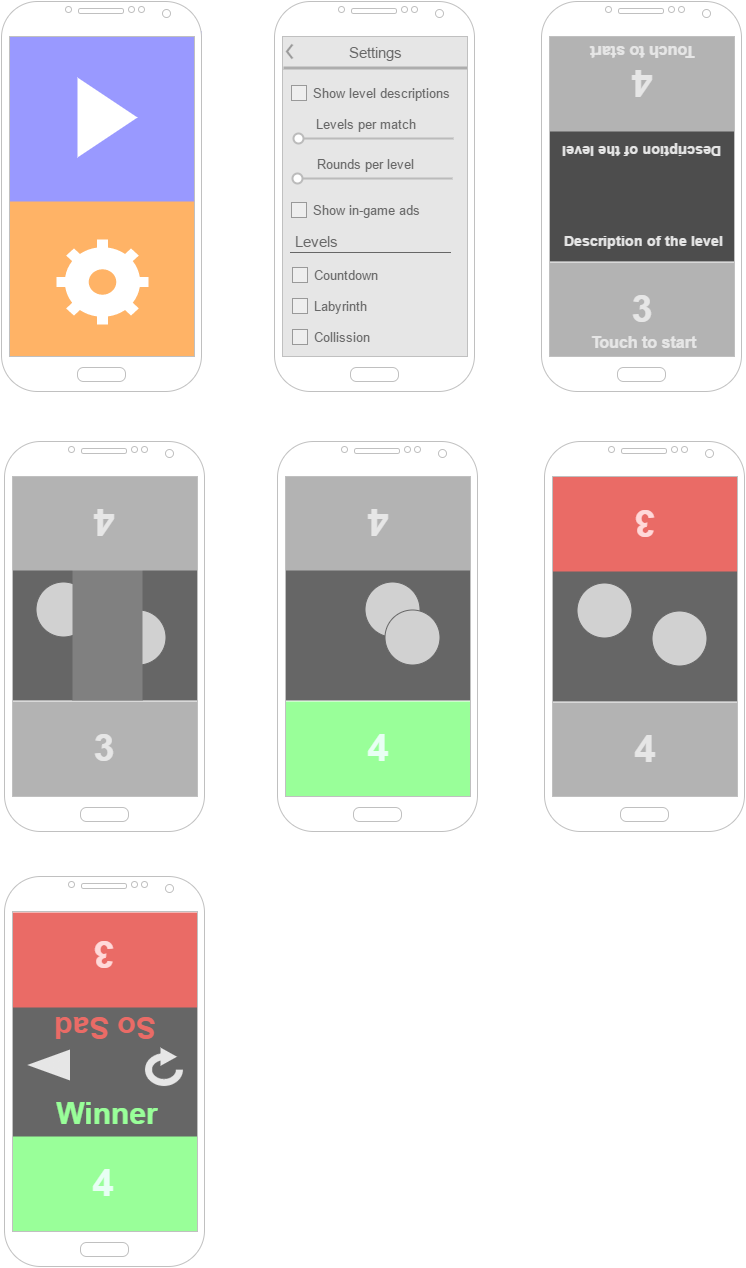

The diagram above was exported from draw.io. Its source (the exported page's mxGraphModel, read from the mxfile embedded in the PNG):
<mxGraphModel dx="1434" dy="780" grid="1" gridSize="10" guides="1" tooltips="1" connect="1" arrows="1" fold="1" page="1" pageScale="1" pageWidth="826" pageHeight="1169" background="#ffffff" math="0" shadow="0">
  <root>
    <mxCell id="0" />
    <mxCell id="1" parent="0" />
    <mxCell id="51" value="" style="whiteSpace=wrap;html=1;shadow=0;strokeColor=none;strokeWidth=1;fillColor=#4D4D4D;gradientColor=none;fontSize=13;fontColor=#666666;" parent="1" vertex="1">
      <mxGeometry x="586" y="166" width="194" height="134" as="geometry" />
    </mxCell>
    <mxCell id="25" value="" style="whiteSpace=wrap;html=1;gradientColor=none;strokeColor=none;fillColor=#E6E6E6;" parent="1" vertex="1">
      <mxGeometry x="317" y="71" width="194" height="330" as="geometry" />
    </mxCell>
    <mxCell id="30" value="" style="group" parent="1" vertex="1" connectable="0">
      <mxGeometry x="320" y="75" width="203" height="30" as="geometry" />
    </mxCell>
    <mxCell id="27" value="" style="strokeWidth=1;html=1;shadow=1;shape=mxgraph.android.action_bar;fillColor=#E6E6E6;strokeColor=none;strokeWidth=2;perimeterSpacing=1;" parent="30" vertex="1">
      <mxGeometry width="190" height="30" as="geometry" />
    </mxCell>
    <mxCell id="29" value="" style="whiteSpace=wrap;html=1;shadow=0;strokeColor=none;fillColor=#E6E6E6;gradientColor=none;" parent="30" vertex="1">
      <mxGeometry x="154" y="2" width="30" height="25" as="geometry" />
    </mxCell>
    <mxCell id="33" value="Settings" style="text;html=1;strokeColor=none;fillColor=none;align=center;verticalAlign=middle;whiteSpace=wrap;overflow=hidden;shadow=0;fontSize=15;fontColor=#666666;" parent="30" vertex="1">
      <mxGeometry x="16" y="4" width="154" height="24" as="geometry" />
    </mxCell>
    <mxCell id="13" value="" style="whiteSpace=wrap;html=1;plain-yellow;gradientColor=none;strokeColor=none;fillColor=#FFB366;" parent="1" vertex="1">
      <mxGeometry x="46" y="230" width="188" height="170" as="geometry" />
    </mxCell>
    <mxCell id="12" value="" style="whiteSpace=wrap;html=1;plain-green;gradientColor=none;strokeColor=none;fillColor=#9999FF;" parent="1" vertex="1">
      <mxGeometry x="43" y="70" width="197" height="170" as="geometry" />
    </mxCell>
    <mxCell id="2" value="" style="verticalLabelPosition=bottom;verticalAlign=top;html=1;shadow=0;dashed=0;strokeWidth=1;shape=mxgraph.android.phone2;fillColor=#ffffff;strokeColor=#c0c0c0;" parent="1" vertex="1">
      <mxGeometry x="40" y="40" width="200" height="390" as="geometry" />
    </mxCell>
    <mxCell id="4" value="" style="verticalLabelPosition=bottom;verticalAlign=top;html=1;shadow=0;dashed=0;strokeWidth=1;shape=mxgraph.android.phone2;fillColor=#ffffff;strokeColor=#c0c0c0;" parent="1" vertex="1">
      <mxGeometry x="313" y="40" width="200" height="390" as="geometry" />
    </mxCell>
    <mxCell id="15" value="" style="triangle;whiteSpace=wrap;html=1;gradientColor=none;strokeColor=none;" parent="1" vertex="1">
      <mxGeometry x="116" y="116" width="60" height="80" as="geometry" />
    </mxCell>
    <mxCell id="16" style="edgeStyle=orthogonalEdgeStyle;rounded=0;html=1;exitX=0.5;exitY=1;entryX=0.5;entryY=1;jettySize=auto;orthogonalLoop=1;" parent="1" source="15" target="15" edge="1">
      <mxGeometry relative="1" as="geometry" />
    </mxCell>
    <mxCell id="24" value="" style="html=1;verticalLabelPosition=bottom;labelBackgroundColor=#ffffff;verticalAlign=top;strokeWidth=2;strokeColor=none;fillColor=#ffffff;shadow=0;dashed=0;shape=mxgraph.ios7.icons.settings;" parent="1" vertex="1">
      <mxGeometry x="95" y="278" width="92" height="85" as="geometry" />
    </mxCell>
    <mxCell id="31" value="Show level descriptions" style="strokeWidth=1;shadow=0;dashed=0;align=center;html=1;shape=mxgraph.mockup.forms.rrect;rSize=0;fillColor=#eeeeee;strokeColor=#999999;gradientColor=none;align=left;spacingLeft=4;fontSize=13;fontColor=#666666;labelPosition=right;" parent="1" vertex="1">
      <mxGeometry x="330" y="124" width="15" height="15" as="geometry" />
    </mxCell>
    <mxCell id="35" value="Countdown" style="strokeWidth=1;shadow=0;dashed=0;align=center;html=1;shape=mxgraph.mockup.forms.rrect;rSize=0;fillColor=#eeeeee;strokeColor=#999999;gradientColor=none;align=left;spacingLeft=4;fontSize=13;fontColor=#666666;labelPosition=right;" parent="1" vertex="1">
      <mxGeometry x="331" y="306" width="15" height="15" as="geometry" />
    </mxCell>
    <mxCell id="37" value="" style="group" parent="1" vertex="1" connectable="0">
      <mxGeometry x="307" y="236" width="182" height="26" as="geometry" />
    </mxCell>
    <mxCell id="38" value="Levels" style="text;html=1;strokeColor=none;fillColor=none;align=center;verticalAlign=middle;whiteSpace=wrap;overflow=hidden;shadow=0;fontSize=15;fontColor=#666666;" parent="37" vertex="1">
      <mxGeometry y="34" width="95" height="20" as="geometry" />
    </mxCell>
    <mxCell id="39" value="" style="line;shadow=0;strokeColor=#666666;fillColor=#E6E6E6;gradientColor=none;fontSize=5;fontColor=#666666;html=1;verticalAlign=middle;strokeWidth=1;" parent="37" vertex="1">
      <mxGeometry x="22" y="50" width="160" height="10" as="geometry" />
    </mxCell>
    <mxCell id="42" value="" style="group" parent="1" vertex="1" connectable="0">
      <mxGeometry x="337" y="152" width="155" height="30" as="geometry" />
    </mxCell>
    <mxCell id="40" value="" style="dashed=0;shape=mxgraph.gmdl.slider2;barPos=0;strokeColor=#bbbbbb;opacity=100;strokeWidth=2;fillColor=#ffffff;handleSize=10;shadow=0;fontSize=5;fontColor=#666666;html=1;" parent="42" vertex="1">
      <mxGeometry y="20" width="155" height="10" as="geometry" />
    </mxCell>
    <mxCell id="41" value="Levels per match" style="text;html=1;strokeColor=none;fillColor=none;align=center;verticalAlign=middle;whiteSpace=wrap;overflow=hidden;shadow=0;fontSize=13;fontColor=#666666;" parent="42" vertex="1">
      <mxGeometry x="5" width="124" height="20" as="geometry" />
    </mxCell>
    <mxCell id="43" value="" style="group" parent="1" vertex="1" connectable="0">
      <mxGeometry x="336" y="192" width="155" height="30" as="geometry" />
    </mxCell>
    <mxCell id="44" value="" style="dashed=0;shape=mxgraph.gmdl.slider2;barPos=0;strokeColor=#bbbbbb;opacity=100;strokeWidth=2;fillColor=#ffffff;handleSize=10;shadow=0;fontSize=5;fontColor=#666666;html=1;" parent="43" vertex="1">
      <mxGeometry y="20" width="155" height="10" as="geometry" />
    </mxCell>
    <mxCell id="45" value="Rounds per level" style="text;html=1;strokeColor=none;fillColor=none;align=center;verticalAlign=middle;whiteSpace=wrap;overflow=hidden;shadow=0;fontSize=13;fontColor=#666666;" parent="43" vertex="1">
      <mxGeometry x="5" width="124" height="20" as="geometry" />
    </mxCell>
    <mxCell id="46" value="Labyrinth" style="strokeWidth=1;shadow=0;dashed=0;align=center;html=1;shape=mxgraph.mockup.forms.rrect;rSize=0;fillColor=#eeeeee;strokeColor=#999999;gradientColor=none;align=left;spacingLeft=4;fontSize=13;fontColor=#666666;labelPosition=right;" parent="1" vertex="1">
      <mxGeometry x="331" y="337" width="15" height="15" as="geometry" />
    </mxCell>
    <mxCell id="47" value="Collission" style="strokeWidth=1;shadow=0;dashed=0;align=center;html=1;shape=mxgraph.mockup.forms.rrect;rSize=0;fillColor=#eeeeee;strokeColor=#999999;gradientColor=none;align=left;spacingLeft=4;fontSize=13;fontColor=#666666;labelPosition=right;" parent="1" vertex="1">
      <mxGeometry x="331" y="368" width="15" height="15" as="geometry" />
    </mxCell>
    <mxCell id="54" value="Description of the level" style="text;html=1;strokeColor=none;fillColor=none;align=center;verticalAlign=middle;whiteSpace=wrap;overflow=hidden;shadow=0;fontSize=14;fontColor=#E6E6E6;fontStyle=1" parent="1" vertex="1">
      <mxGeometry x="591" y="260" width="180" height="37" as="geometry" />
    </mxCell>
    <mxCell id="56" value="Description of the level" style="text;html=1;strokeColor=none;fillColor=none;align=center;verticalAlign=middle;whiteSpace=wrap;overflow=hidden;shadow=0;fontSize=14;fontColor=#E6E6E6;rotation=180;fontStyle=1" parent="1" vertex="1">
      <mxGeometry x="590" y="172" width="180" height="37" as="geometry" />
    </mxCell>
    <mxCell id="65" value="" style="whiteSpace=wrap;html=1;shadow=0;strokeColor=none;strokeWidth=1;fillColor=#666666;gradientColor=none;fontSize=13;fontColor=#666666;" parent="1" vertex="1">
      <mxGeometry x="48" y="605" width="190" height="134" as="geometry" />
    </mxCell>
    <mxCell id="69" value="" style="ellipse;whiteSpace=wrap;html=1;shadow=0;strokeColor=#666666;strokeWidth=1;fillColor=#D1D1D1;gradientColor=none;fontSize=16;fontColor=#CCCCCC;" parent="1" vertex="1">
      <mxGeometry x="74" y="620" width="55" height="55" as="geometry" />
    </mxCell>
    <mxCell id="70" value="" style="ellipse;whiteSpace=wrap;html=1;shadow=0;strokeColor=#666666;strokeWidth=1;fillColor=#D1D1D1;gradientColor=none;fontSize=16;fontColor=#CCCCCC;" parent="1" vertex="1">
      <mxGeometry x="149" y="648" width="55" height="55" as="geometry" />
    </mxCell>
    <mxCell id="72" value="" style="whiteSpace=wrap;html=1;shadow=0;strokeColor=none;strokeWidth=1;fillColor=#808080;gradientColor=none;fontSize=16;fontColor=#CCCCCC;" parent="1" vertex="1">
      <mxGeometry x="111" y="605" width="70" height="134" as="geometry" />
    </mxCell>
    <mxCell id="112" value="" style="whiteSpace=wrap;html=1;shadow=0;strokeColor=none;strokeWidth=1;fillColor=#666666;gradientColor=none;fontSize=13;fontColor=#666666;" parent="1" vertex="1">
      <mxGeometry x="48" y="1044" width="190" height="134" as="geometry" />
    </mxCell>
    <mxCell id="119" value="Winner" style="text;html=1;strokeColor=none;fillColor=none;align=center;verticalAlign=middle;whiteSpace=wrap;overflow=hidden;shadow=0;fontSize=30;fontColor=#99FF99;fontStyle=1" parent="1" vertex="1">
      <mxGeometry x="52" y="1132" width="187" height="39" as="geometry" />
    </mxCell>
    <mxCell id="120" value="So Sad" style="text;html=1;strokeColor=none;fillColor=none;align=center;verticalAlign=middle;whiteSpace=wrap;overflow=hidden;shadow=0;fontSize=30;fontColor=#EA6B66;fontStyle=1;rotation=-180;" parent="1" vertex="1">
      <mxGeometry x="50" y="1047" width="187" height="39" as="geometry" />
    </mxCell>
    <mxCell id="130" value="" style="html=1;verticalLabelPosition=bottom;labelBackgroundColor=#ffffff;verticalAlign=top;strokeWidth=7;strokeColor=#E6E6E6;fillColor=#E6E6E6;shadow=0;dashed=0;shape=mxgraph.ios7.icons.reload;fontSize=30;fontColor=#F2F6FC;" parent="1" vertex="1">
      <mxGeometry x="187" y="1092" width="31" height="29" as="geometry" />
    </mxCell>
    <mxCell id="131" value="" style="triangle;whiteSpace=wrap;html=1;shadow=0;strokeColor=#E6E6E6;strokeWidth=7;fillColor=#E6E6E6;gradientColor=none;fontSize=30;fontColor=#F2F6FC;rotation=180;" parent="1" vertex="1">
      <mxGeometry x="76" y="1093" width="29" height="21" as="geometry" />
    </mxCell>
    <mxCell id="49" value="" style="whiteSpace=wrap;html=1;shadow=0;strokeWidth=1;fontSize=13;fontColor=#B3B3B3;plain-red;gradientColor=none;strokeColor=none;fillColor=#B3B3B3;" parent="1" vertex="1">
      <mxGeometry x="582" y="301" width="197" height="96" as="geometry" />
    </mxCell>
    <mxCell id="52" value="3" style="text;html=1;strokeColor=none;fillColor=none;align=center;verticalAlign=middle;whiteSpace=wrap;overflow=hidden;shadow=0;fontSize=38;fontColor=#E6E6E6;fontStyle=1" parent="1" vertex="1">
      <mxGeometry x="639" y="300" width="83" height="94" as="geometry" />
    </mxCell>
    <mxCell id="117" value="&lt;b&gt;Touch to start&lt;/b&gt;" style="text;html=1;strokeColor=none;fillColor=none;align=center;verticalAlign=middle;whiteSpace=wrap;overflow=hidden;shadow=0;fontSize=16;fontColor=#E6E6E6;" parent="1" vertex="1">
      <mxGeometry x="591" y="362" width="180" height="37" as="geometry" />
    </mxCell>
    <mxCell id="50" value="" style="whiteSpace=wrap;html=1;shadow=0;strokeWidth=1;fontSize=13;fontColor=#B3B3B3;plain-blue;gradientColor=none;strokeColor=none;fillColor=#B3B3B3;" parent="1" vertex="1">
      <mxGeometry x="582" y="75" width="197" height="95" as="geometry" />
    </mxCell>
    <mxCell id="53" value="4" style="text;html=1;strokeColor=none;fillColor=none;align=center;verticalAlign=middle;whiteSpace=wrap;overflow=hidden;shadow=0;fontSize=38;fontColor=#E6E6E6;fontStyle=1;rotation=180;" parent="1" vertex="1">
      <mxGeometry x="639" y="75" width="83" height="94" as="geometry" />
    </mxCell>
    <mxCell id="118" value="&lt;b&gt;Touch to start&lt;/b&gt;" style="text;html=1;strokeColor=none;fillColor=none;align=center;verticalAlign=middle;whiteSpace=wrap;overflow=hidden;shadow=0;fontSize=16;fontColor=#E6E6E6;rotation=180;" parent="1" vertex="1">
      <mxGeometry x="588" y="73" width="187" height="37" as="geometry" />
    </mxCell>
    <mxCell id="3" value="" style="verticalLabelPosition=bottom;verticalAlign=top;html=1;shadow=0;dashed=0;strokeWidth=1;shape=mxgraph.android.phone2;fillColor=#ffffff;strokeColor=#c0c0c0;" parent="1" vertex="1">
      <mxGeometry x="580" y="40" width="200" height="390" as="geometry" />
    </mxCell>
    <mxCell id="137" value="" style="whiteSpace=wrap;html=1;shadow=0;strokeWidth=1;fontSize=13;fontColor=#B3B3B3;plain-red;gradientColor=none;strokeColor=none;fillColor=#B3B3B3;" vertex="1" parent="1">
      <mxGeometry x="44" y="740" width="197" height="96" as="geometry" />
    </mxCell>
    <mxCell id="138" value="3" style="text;html=1;strokeColor=none;fillColor=none;align=center;verticalAlign=middle;whiteSpace=wrap;overflow=hidden;shadow=0;fontSize=38;fontColor=#E6E6E6;fontStyle=1" vertex="1" parent="1">
      <mxGeometry x="101" y="739" width="83" height="94" as="geometry" />
    </mxCell>
    <mxCell id="140" value="" style="whiteSpace=wrap;html=1;shadow=0;strokeWidth=1;fontSize=13;fontColor=#B3B3B3;plain-blue;gradientColor=none;strokeColor=none;fillColor=#B3B3B3;" vertex="1" parent="1">
      <mxGeometry x="44" y="514" width="197" height="95" as="geometry" />
    </mxCell>
    <mxCell id="141" value="4" style="text;html=1;strokeColor=none;fillColor=none;align=center;verticalAlign=middle;whiteSpace=wrap;overflow=hidden;shadow=0;fontSize=38;fontColor=#E6E6E6;fontStyle=1;rotation=180;" vertex="1" parent="1">
      <mxGeometry x="101" y="514" width="83" height="94" as="geometry" />
    </mxCell>
    <mxCell id="8" value="" style="verticalLabelPosition=bottom;verticalAlign=top;html=1;shadow=0;dashed=0;strokeWidth=1;shape=mxgraph.android.phone2;fillColor=#ffffff;strokeColor=#c0c0c0;" parent="1" vertex="1">
      <mxGeometry x="43" y="480" width="200" height="390" as="geometry" />
    </mxCell>
    <mxCell id="143" value="" style="whiteSpace=wrap;html=1;shadow=0;strokeColor=none;strokeWidth=1;fillColor=#666666;gradientColor=none;fontSize=13;fontColor=#666666;" vertex="1" parent="1">
      <mxGeometry x="322" y="605" width="190" height="134" as="geometry" />
    </mxCell>
    <mxCell id="144" value="" style="ellipse;whiteSpace=wrap;html=1;shadow=0;strokeColor=#666666;strokeWidth=1;fillColor=#D1D1D1;gradientColor=none;fontSize=16;fontColor=#CCCCCC;" vertex="1" parent="1">
      <mxGeometry x="403" y="620" width="55" height="55" as="geometry" />
    </mxCell>
    <mxCell id="145" value="" style="ellipse;whiteSpace=wrap;html=1;shadow=0;strokeColor=#666666;strokeWidth=1;fillColor=#D1D1D1;gradientColor=none;fontSize=16;fontColor=#CCCCCC;" vertex="1" parent="1">
      <mxGeometry x="423" y="648" width="55" height="55" as="geometry" />
    </mxCell>
    <mxCell id="147" value="" style="whiteSpace=wrap;html=1;shadow=0;strokeWidth=1;fontSize=13;fontColor=#B3B3B3;plain-red;gradientColor=none;strokeColor=none;fillColor=#99FF99;" vertex="1" parent="1">
      <mxGeometry x="318" y="740" width="197" height="96" as="geometry" />
    </mxCell>
    <mxCell id="148" value="4" style="text;html=1;strokeColor=none;fillColor=none;align=center;verticalAlign=middle;whiteSpace=wrap;overflow=hidden;shadow=0;fontSize=38;fontColor=#E8FFF4;fontStyle=1;labelBackgroundColor=none;" vertex="1" parent="1">
      <mxGeometry x="375" y="739" width="83" height="94" as="geometry" />
    </mxCell>
    <mxCell id="149" value="" style="whiteSpace=wrap;html=1;shadow=0;strokeWidth=1;fontSize=13;fontColor=#B3B3B3;plain-blue;gradientColor=none;strokeColor=none;fillColor=#B3B3B3;" vertex="1" parent="1">
      <mxGeometry x="318" y="514" width="197" height="95" as="geometry" />
    </mxCell>
    <mxCell id="150" value="4" style="text;html=1;strokeColor=none;fillColor=none;align=center;verticalAlign=middle;whiteSpace=wrap;overflow=hidden;shadow=0;fontSize=38;fontColor=#E6E6E6;fontStyle=1;rotation=180;" vertex="1" parent="1">
      <mxGeometry x="375" y="514" width="83" height="94" as="geometry" />
    </mxCell>
    <mxCell id="10" value="" style="verticalLabelPosition=bottom;verticalAlign=top;html=1;shadow=0;dashed=0;strokeWidth=1;shape=mxgraph.android.phone2;fillColor=#ffffff;strokeColor=#c0c0c0;" parent="1" vertex="1">
      <mxGeometry x="316" y="480" width="200" height="390" as="geometry" />
    </mxCell>
    <mxCell id="151" value="" style="whiteSpace=wrap;html=1;shadow=0;strokeColor=none;strokeWidth=1;fillColor=#666666;gradientColor=none;fontSize=13;fontColor=#666666;" vertex="1" parent="1">
      <mxGeometry x="589" y="606" width="190" height="134" as="geometry" />
    </mxCell>
    <mxCell id="152" value="" style="ellipse;whiteSpace=wrap;html=1;shadow=0;strokeColor=#666666;strokeWidth=1;fillColor=#D1D1D1;gradientColor=none;fontSize=16;fontColor=#CCCCCC;" vertex="1" parent="1">
      <mxGeometry x="615" y="621" width="55" height="55" as="geometry" />
    </mxCell>
    <mxCell id="153" value="" style="ellipse;whiteSpace=wrap;html=1;shadow=0;strokeColor=#666666;strokeWidth=1;fillColor=#D1D1D1;gradientColor=none;fontSize=16;fontColor=#CCCCCC;" vertex="1" parent="1">
      <mxGeometry x="690" y="649" width="55" height="55" as="geometry" />
    </mxCell>
    <mxCell id="155" value="" style="whiteSpace=wrap;html=1;shadow=0;strokeWidth=1;fontSize=13;fontColor=#B3B3B3;plain-red;gradientColor=none;strokeColor=none;fillColor=#B3B3B3;" vertex="1" parent="1">
      <mxGeometry x="585" y="741" width="197" height="96" as="geometry" />
    </mxCell>
    <mxCell id="156" value="4" style="text;html=1;strokeColor=none;fillColor=none;align=center;verticalAlign=middle;whiteSpace=wrap;overflow=hidden;shadow=0;fontSize=38;fontColor=#E6E6E6;fontStyle=1" vertex="1" parent="1">
      <mxGeometry x="642" y="740" width="83" height="94" as="geometry" />
    </mxCell>
    <mxCell id="157" value="" style="whiteSpace=wrap;html=1;shadow=0;strokeWidth=1;fontSize=13;fontColor=#B3B3B3;plain-blue;gradientColor=none;strokeColor=none;fillColor=#EA6B66;" vertex="1" parent="1">
      <mxGeometry x="585" y="515" width="197" height="95" as="geometry" />
    </mxCell>
    <mxCell id="158" value="3" style="text;html=1;strokeColor=none;fillColor=none;align=center;verticalAlign=middle;whiteSpace=wrap;overflow=hidden;shadow=0;fontSize=38;fontColor=#FFD9D9;fontStyle=1;rotation=180;" vertex="1" parent="1">
      <mxGeometry x="642" y="515" width="83" height="94" as="geometry" />
    </mxCell>
    <mxCell id="9" value="" style="verticalLabelPosition=bottom;verticalAlign=top;html=1;shadow=0;dashed=0;strokeWidth=1;shape=mxgraph.android.phone2;fillColor=#ffffff;strokeColor=#c0c0c0;" parent="1" vertex="1">
      <mxGeometry x="583" y="480" width="200" height="390" as="geometry" />
    </mxCell>
    <mxCell id="159" value="" style="whiteSpace=wrap;html=1;shadow=0;strokeWidth=1;fontSize=13;fontColor=#B3B3B3;plain-red;gradientColor=none;strokeColor=none;fillColor=#99FF99;" vertex="1" parent="1">
      <mxGeometry x="43" y="1175" width="197" height="96" as="geometry" />
    </mxCell>
    <mxCell id="160" value="4" style="text;html=1;strokeColor=none;fillColor=none;align=center;verticalAlign=middle;whiteSpace=wrap;overflow=hidden;shadow=0;fontSize=38;fontColor=#E8FFF4;fontStyle=1;labelBackgroundColor=none;" vertex="1" parent="1">
      <mxGeometry x="100" y="1174" width="83" height="94" as="geometry" />
    </mxCell>
    <mxCell id="161" value="" style="whiteSpace=wrap;html=1;shadow=0;strokeWidth=1;fontSize=13;fontColor=#B3B3B3;plain-blue;gradientColor=none;strokeColor=none;fillColor=#EA6B66;" vertex="1" parent="1">
      <mxGeometry x="44" y="951" width="197" height="95" as="geometry" />
    </mxCell>
    <mxCell id="162" value="3" style="text;html=1;strokeColor=none;fillColor=none;align=center;verticalAlign=middle;whiteSpace=wrap;overflow=hidden;shadow=0;fontSize=38;fontColor=#FFD9D9;fontStyle=1;rotation=180;" vertex="1" parent="1">
      <mxGeometry x="101" y="946" width="83" height="94" as="geometry" />
    </mxCell>
    <mxCell id="113" value="" style="verticalLabelPosition=bottom;verticalAlign=top;html=1;shadow=0;dashed=0;strokeWidth=1;shape=mxgraph.android.phone2;fillColor=#ffffff;strokeColor=#c0c0c0;" parent="1" vertex="1">
      <mxGeometry x="43" y="915" width="200" height="390" as="geometry" />
    </mxCell>
    <mxCell id="163" value="Show in-game ads" style="strokeWidth=1;shadow=0;dashed=0;align=center;html=1;shape=mxgraph.mockup.forms.rrect;rSize=0;fillColor=#eeeeee;strokeColor=#999999;gradientColor=none;align=left;spacingLeft=4;fontSize=13;fontColor=#666666;labelPosition=right;" vertex="1" parent="1">
      <mxGeometry x="330" y="241" width="15" height="15" as="geometry" />
    </mxCell>
  </root>
</mxGraphModel>